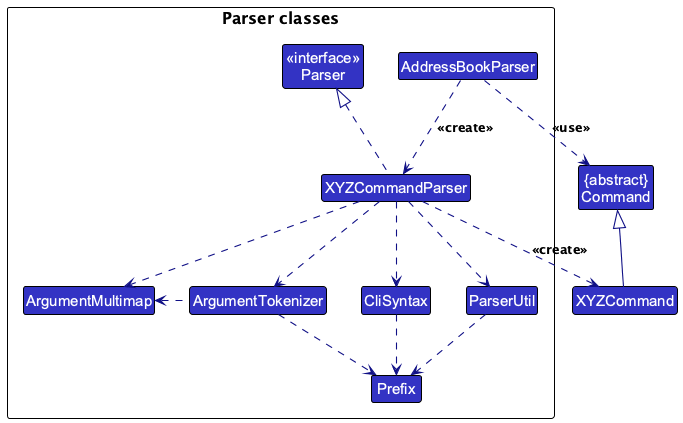

The diagram above was rendered by PlantUML. Its source (embedded in the PNG):
@startuml
!include style.puml
skinparam arrowThickness 1.1
skinparam arrowColor LOGIC_COLOR_T4
skinparam classBackgroundColor LOGIC_COLOR

Class "{abstract}\nCommand" as Command
Class XYZCommand

package "Parser classes" {
  Class "<<interface>>\nParser" as Parser
  Class AddressBookParser
  Class XYZCommandParser
  Class CliSyntax
  Class ParserUtil
  Class ArgumentMultimap
  Class ArgumentTokenizer
  Class Prefix

  AddressBookParser .down.> XYZCommandParser: <<create>>
  XYZCommandParser ..> XYZCommand : <<create>>
  AddressBookParser ..> Command : <<use>>
  XYZCommandParser .up.|> Parser
  XYZCommandParser ..> ArgumentMultimap
  XYZCommandParser ..> ArgumentTokenizer
  ArgumentTokenizer .left.> ArgumentMultimap
  XYZCommandParser ..> CliSyntax
  CliSyntax ..> Prefix
  XYZCommandParser ..> ParserUtil
  ParserUtil .down.> Prefix
  ArgumentTokenizer .down.> Prefix
}

XYZCommand -up-|> Command
@enduml